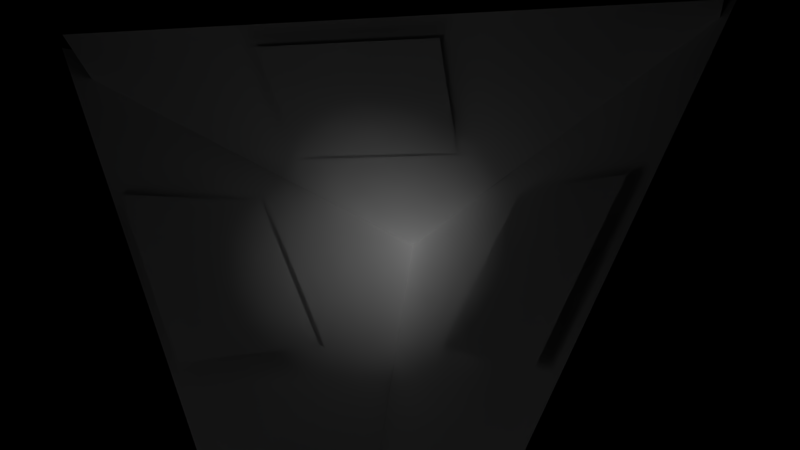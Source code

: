 # Source: cam-pry-proj1.blend  (saved by Blender 2.62.0; exported with 4.5.12 LTS)
import bpy
from mathutils import Matrix  # noqa: F401  (used for matrix-valued properties, if any)

bpy.ops.wm.read_factory_settings(use_empty=True)
scene = bpy.context.scene
scene.name = 'Scene'

# ---- collections
col_collection_1 = bpy.data.collections.new('Collection 1'); scene.collection.children.link(col_collection_1)

# ---- materials (node trees are filled in below, after node groups)
mat_material_002 = bpy.data.materials.new('Material.002')
mat_material_002.alpha_threshold = 0.0
mat_material_002.use_transparent_shadow = False
mat_material_002.roughness = 0.5
mat_material_002.line_color = (0.0, 0.0, 0.0, 1.0)
mat_material_001 = bpy.data.materials.new('Material.001')
mat_material_001.alpha_threshold = 0.0
mat_material_001.use_transparent_shadow = False
mat_material_001.roughness = 0.5
mat_material_001.line_color = (0.0, 0.0, 0.0, 1.0)
mat_material_003 = bpy.data.materials.new('Material.003')
mat_material_003.alpha_threshold = 0.0
mat_material_003.use_transparent_shadow = False
mat_material_003.roughness = 0.5
mat_material_003.line_color = (0.0, 0.0, 0.0, 1.0)

# ---- material node trees

# ---- world
world_world = bpy.data.worlds.new('World'); scene.world = world_world
world_world.color = (0.0, 0.0, 0.0)
world_world.use_sun_shadow = False
world_world.sun_shadow_jitter_overblur = 0.0
world_world.cycles.sampling_method = 'MANUAL'
world_world.cycles.sample_map_resolution = 256

# ---- cameras
cam_camera = bpy.data.cameras.new('Camera')
cam_camera.clip_end = 100.0
cam_camera.lens = 35.0
cam_camera.sensor_width = 32.0
cam_camera.sensor_height = 18.0
cam_camera.ortho_scale = 7.314
cam_camera.dof.focus_distance = 0.0
cam_camera.dof.aperture_fstop = 128.0

# ---- lights
light_point_001 = bpy.data.lights.new('Point.001', 'POINT')
light_point_001.transmission_factor = 0.0
light_point_001.energy = 12.0
light_point_001.shadow_buffer_clip_start = 0.5
light_point_001.shadow_soft_size = 1.0
light_point_001.shadow_maximum_resolution = 0.006
light_point_001.use_absolute_resolution = True
light_point_001.cycles.use_multiple_importance_sampling = False
light_spot = bpy.data.lights.new('Spot', 'SPOT')
light_spot.transmission_factor = 0.0
light_spot.energy = 1000.0
light_spot.shadow_buffer_clip_start = 0.5
light_spot.shadow_soft_size = 1.0
light_spot.shadow_maximum_resolution = 0.006
light_spot.use_absolute_resolution = True
light_spot.use_square = True
light_spot.spot_size = 0.1668
light_spot.cycles.use_multiple_importance_sampling = False

# ---- meshes
me_plane_005 = bpy.data.meshes.new('Plane.005')
me_plane_005.from_pydata([(1.0, 1.0, 0.0), (1.0, -1.0, 0.0), (-1.0, -1.0, 0.0), (-1.0, 1.0, 0.0)], [], [(0, 3, 2, 1)])
me_plane_005.use_remesh_preserve_volume = False
me_plane_005.use_remesh_preserve_attributes = False
me_plane_005.use_mirror_vertex_groups = False
me_plane_005.update()
me_plane_004 = bpy.data.meshes.new('Plane.004')
me_plane_004.from_pydata([(1.0, 1.0, 0.0), (1.0, -1.0, 0.0), (-1.0, -1.0, 0.0), (-1.0, 1.0, 0.0)], [], [(0, 3, 2, 1)])
me_plane_004.use_remesh_preserve_volume = False
me_plane_004.use_remesh_preserve_attributes = False
me_plane_004.use_mirror_vertex_groups = False
me_plane_004.update()
me_plane_003 = bpy.data.meshes.new('Plane.003')
me_plane_003.from_pydata([(1.0, 1.0, 0.0), (1.0, -1.0, 0.0), (-1.0, -1.0, 0.0), (-1.0, 1.0, 0.0)], [], [(0, 3, 2, 1)])
me_plane_003.use_remesh_preserve_volume = False
me_plane_003.use_remesh_preserve_attributes = False
me_plane_003.use_mirror_vertex_groups = False
me_plane_003.update()
me_plane_002 = bpy.data.meshes.new('Plane.002')
me_plane_002.from_pydata([(1.0, 1.0, 0.0), (1.0, -1.0, 0.0), (-1.0, -1.0, 0.0), (-1.0, 1.0, 0.0)], [], [(0, 3, 2, 1)])
_uv = me_plane_002.uv_layers.new(name='UVMap')
_uv.uv.foreach_set('vector', [0.0, 0.0, 1.0, 0.0, 1.0, 1.0, 0.0, 1.0])
me_plane_002.materials.append(mat_material_002)
me_plane_002.use_remesh_preserve_volume = False
me_plane_002.use_remesh_preserve_attributes = False
me_plane_002.use_mirror_vertex_groups = False
me_plane_002.update()
me_plane_001 = bpy.data.meshes.new('Plane.001')
me_plane_001.from_pydata([(1.0, 1.0, 0.0), (1.0, -1.0, 0.0), (-1.0, -1.0, 0.0), (-1.0, 1.0, 0.0)], [], [(0, 3, 2, 1)])
_uv = me_plane_001.uv_layers.new(name='UVMap')
_uv.uv.foreach_set('vector', [0.0, 0.0, 1.0, 0.0, 1.0, 1.0, 0.0, 1.0])
me_plane_001.materials.append(mat_material_001)
me_plane_001.use_remesh_preserve_volume = False
me_plane_001.use_remesh_preserve_attributes = False
me_plane_001.use_mirror_vertex_groups = False
me_plane_001.update()
me_plane = bpy.data.meshes.new('Plane')
me_plane.from_pydata([(1.0, 1.0, 0.0), (1.0, -1.0, 0.0), (-1.0, -1.0, 0.0), (-1.0, 1.0, 0.0)], [], [(0, 3, 2, 1)])
_uv = me_plane.uv_layers.new(name='UVMap')
_uv.uv.foreach_set('vector', [0.0, 0.0, 1.0, 0.0, 1.0, 1.0, 0.0, 1.0])
me_plane.materials.append(mat_material_003)
me_plane.use_remesh_preserve_volume = False
me_plane.use_remesh_preserve_attributes = False
me_plane.use_mirror_vertex_groups = False
me_plane.use_paint_bone_selection = False
me_plane.use_paint_mask = True
me_plane.update()

# ---- objects
ob_point = bpy.data.objects.new('Point', light_point_001)
ob_spot = bpy.data.objects.new('Spot', light_spot)
ob_plane_005 = bpy.data.objects.new('Plane.005', me_plane_005)
ob_plane_004 = bpy.data.objects.new('Plane.004', me_plane_004)
ob_plane_003 = bpy.data.objects.new('Plane.003', me_plane_003)
ob_plane_002 = bpy.data.objects.new('Plane.002', me_plane_002)
ob_plane_001 = bpy.data.objects.new('Plane.001', me_plane_001)
ob_plane = bpy.data.objects.new('Plane', me_plane)
ob_camera = bpy.data.objects.new('Camera', cam_camera)

# ---- transforms, parenting, visibility, modifiers, constraints
ob_point.location = (-1.63, -6.266, 4.52)
ob_point.lineart.crease_threshold = 0.0
ob_spot.location = (-1.17, -7.231, 6.155)
ob_spot.rotation_euler = (1.503, -0.002601, 0.001328)
ob_spot.scale = (0.4997, 0.4997, 0.4997)
ob_spot.lineart.crease_threshold = 0.0
ob_plane_005.location = (-0.9199, 2.966, 4.359)
ob_plane_005.rotation_euler = (0.0, 1.047, -0.5236)
ob_plane_005.scale = (4.031, 4.031, 4.031)
ob_plane_005.lineart.crease_threshold = 0.0
ob_plane_004.location = (-0.9199, 2.966, 4.911)
ob_plane_004.rotation_euler = (0.0, -1.047, 0.5236)
ob_plane_004.scale = (4.3, 4.3, 4.3)
ob_plane_004.lineart.crease_threshold = 0.0
ob_plane_003.location = (-0.901, 2.977, 6.126)
ob_plane_003.rotation_euler = (0.5236, 3.142, 7.55e-08)
ob_plane_003.scale = (3.474, 3.474, 3.474)
ob_plane_003.lineart.crease_threshold = 0.0
ob_plane_002.location = (-2.726, 0.5069, 5.221)
ob_plane_002.rotation_euler = (0.0, 1.047, -0.5236)
ob_plane_002.lineart.crease_threshold = 0.0
ob_plane_001.location = (0.6423, 0.0, 5.268)
ob_plane_001.rotation_euler = (0.0, -1.047, 0.5236)
ob_plane_001.lineart.crease_threshold = 0.0
ob_plane.location = (-1.221, 0.9566, 7.152)
ob_plane.rotation_euler = (2.618, -0.0, 0.0)
ob_plane.lineart.crease_threshold = 0.0
ob_camera.location = (0.8189, -8.855, 5.456)
ob_camera.rotation_euler = (1.6, 0.009679, 0.1634)
ob_camera.lock_rotations_4d = False
ob_camera.empty_display_type = 'ARROWS'
ob_camera.color = (0.0, 0.0, 0.0, 0.0)
ob_camera.display_type = 'WIRE'
ob_camera.lineart.crease_threshold = 0.0

# ---- collection membership
col_collection_1.objects.link(ob_point)
col_collection_1.objects.link(ob_spot)
col_collection_1.objects.link(ob_plane_005)
col_collection_1.objects.link(ob_plane_004)
col_collection_1.objects.link(ob_plane_003)
col_collection_1.objects.link(ob_plane_002)
col_collection_1.objects.link(ob_plane_001)
col_collection_1.objects.link(ob_plane)
col_collection_1.objects.link(ob_camera)

# ---- scene / render settings (as saved in the file)
scene.camera = ob_camera
scene.frame_start = 1; scene.frame_end = 250; scene.frame_set(62)
scene.render.engine = 'BLENDER_EEVEE_NEXT'
scene.render.image_settings.color_mode = 'RGB'
scene.render.image_settings.compression = 90
scene.render.resolution_percentage = 50
scene.render.dither_intensity = 0.0
scene.render.bake_margin = 2
scene.render.bake_bias = 0.0
scene.cycles.use_denoising = False
scene.cycles.samples = 10
scene.cycles.sampling_pattern = 'TABULATED_SOBOL'
scene.cycles.light_sampling_threshold = 0.0
scene.cycles.use_adaptive_sampling = False
scene.cycles.use_light_tree = False
scene.cycles.blur_glossy = 0.0
scene.cycles.volume_bounces = 1
scene.cycles.pixel_filter_type = 'GAUSSIAN'
scene.cycles.sample_clamp_indirect = 0.0
scene.view_settings.view_transform = 'Standard'
bpy.context.view_layer.update()
